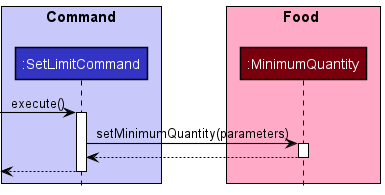

The diagram above was rendered by PlantUML. Its source (embedded in the PNG):
@startuml SetLimitSequenceDiagram
'https://plantuml.com/sequence-diagram
!include style.puml

box "Command\n" COMMAND_COLOR_T1
participant ":SetLimitCommand" as SetLimitCommand COMMAND_COLOR
end box

box Food FOOD_COLOR_T1
participant ":MinimumQuantity" as MinimumQuantity FOOD_COLOR_T3
end box

-> SetLimitCommand: execute()
activate SetLimitCommand

SetLimitCommand-> MinimumQuantity: setMinimumQuantity(parameters)
activate MinimumQuantity
return
return

@enduml